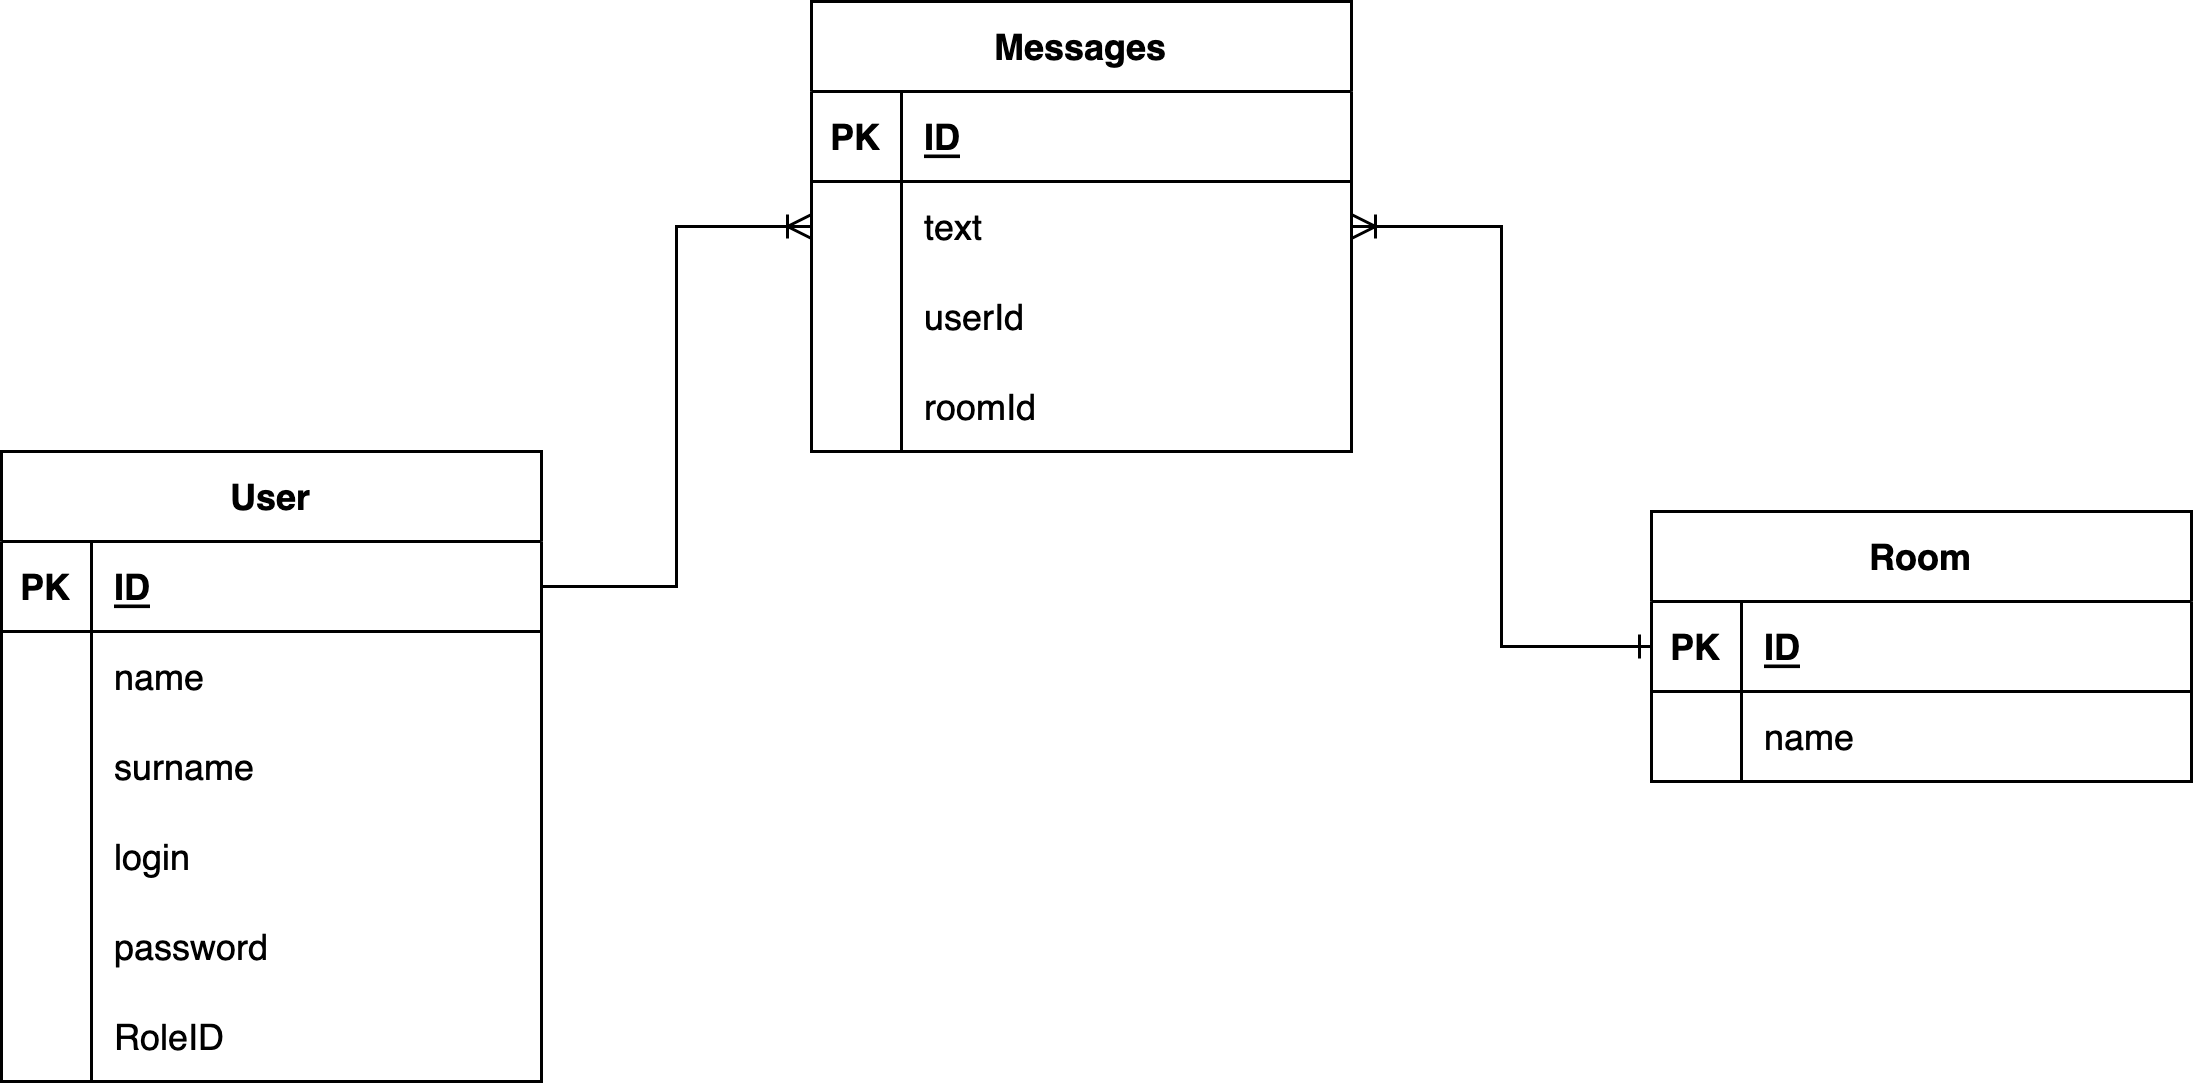

The diagram above was exported from draw.io. Its source (the exported page's mxGraphModel, read from the mxfile embedded in the PNG):
<mxGraphModel dx="954" dy="616" grid="1" gridSize="10" guides="1" tooltips="1" connect="1" arrows="1" fold="1" page="1" pageScale="1" pageWidth="827" pageHeight="1169" math="0" shadow="0">
  <root>
    <mxCell id="0" />
    <mxCell id="1" parent="0" />
    <mxCell id="yvZByU4_1nQ1qE9RPaDX-1" value="Messages" style="shape=table;startSize=30;container=1;collapsible=1;childLayout=tableLayout;fixedRows=1;rowLines=0;fontStyle=1;align=center;resizeLast=1;" vertex="1" parent="1">
      <mxGeometry x="300" y="110" width="180" height="150" as="geometry" />
    </mxCell>
    <mxCell id="yvZByU4_1nQ1qE9RPaDX-2" value="" style="shape=tableRow;horizontal=0;startSize=0;swimlaneHead=0;swimlaneBody=0;fillColor=none;collapsible=0;dropTarget=0;points=[[0,0.5],[1,0.5]];portConstraint=eastwest;top=0;left=0;right=0;bottom=1;" vertex="1" parent="yvZByU4_1nQ1qE9RPaDX-1">
      <mxGeometry y="30" width="180" height="30" as="geometry" />
    </mxCell>
    <mxCell id="yvZByU4_1nQ1qE9RPaDX-3" value="PK" style="shape=partialRectangle;connectable=0;fillColor=none;top=0;left=0;bottom=0;right=0;fontStyle=1;overflow=hidden;" vertex="1" parent="yvZByU4_1nQ1qE9RPaDX-2">
      <mxGeometry width="30" height="30" as="geometry">
        <mxRectangle width="30" height="30" as="alternateBounds" />
      </mxGeometry>
    </mxCell>
    <mxCell id="yvZByU4_1nQ1qE9RPaDX-4" value="ID" style="shape=partialRectangle;connectable=0;fillColor=none;top=0;left=0;bottom=0;right=0;align=left;spacingLeft=6;fontStyle=5;overflow=hidden;" vertex="1" parent="yvZByU4_1nQ1qE9RPaDX-2">
      <mxGeometry x="30" width="150" height="30" as="geometry">
        <mxRectangle width="150" height="30" as="alternateBounds" />
      </mxGeometry>
    </mxCell>
    <mxCell id="yvZByU4_1nQ1qE9RPaDX-5" style="shape=tableRow;horizontal=0;startSize=0;swimlaneHead=0;swimlaneBody=0;fillColor=none;collapsible=0;dropTarget=0;points=[[0,0.5],[1,0.5]];portConstraint=eastwest;top=0;left=0;right=0;bottom=0;" vertex="1" parent="yvZByU4_1nQ1qE9RPaDX-1">
      <mxGeometry y="60" width="180" height="30" as="geometry" />
    </mxCell>
    <mxCell id="yvZByU4_1nQ1qE9RPaDX-6" style="shape=partialRectangle;connectable=0;fillColor=none;top=0;left=0;bottom=0;right=0;editable=1;overflow=hidden;" vertex="1" parent="yvZByU4_1nQ1qE9RPaDX-5">
      <mxGeometry width="30" height="30" as="geometry">
        <mxRectangle width="30" height="30" as="alternateBounds" />
      </mxGeometry>
    </mxCell>
    <mxCell id="yvZByU4_1nQ1qE9RPaDX-7" value="text" style="shape=partialRectangle;connectable=0;fillColor=none;top=0;left=0;bottom=0;right=0;align=left;spacingLeft=6;overflow=hidden;" vertex="1" parent="yvZByU4_1nQ1qE9RPaDX-5">
      <mxGeometry x="30" width="150" height="30" as="geometry">
        <mxRectangle width="150" height="30" as="alternateBounds" />
      </mxGeometry>
    </mxCell>
    <mxCell id="yvZByU4_1nQ1qE9RPaDX-8" style="shape=tableRow;horizontal=0;startSize=0;swimlaneHead=0;swimlaneBody=0;fillColor=none;collapsible=0;dropTarget=0;points=[[0,0.5],[1,0.5]];portConstraint=eastwest;top=0;left=0;right=0;bottom=0;" vertex="1" parent="yvZByU4_1nQ1qE9RPaDX-1">
      <mxGeometry y="90" width="180" height="30" as="geometry" />
    </mxCell>
    <mxCell id="yvZByU4_1nQ1qE9RPaDX-9" style="shape=partialRectangle;connectable=0;fillColor=none;top=0;left=0;bottom=0;right=0;editable=1;overflow=hidden;" vertex="1" parent="yvZByU4_1nQ1qE9RPaDX-8">
      <mxGeometry width="30" height="30" as="geometry">
        <mxRectangle width="30" height="30" as="alternateBounds" />
      </mxGeometry>
    </mxCell>
    <mxCell id="yvZByU4_1nQ1qE9RPaDX-10" value="userId" style="shape=partialRectangle;connectable=0;fillColor=none;top=0;left=0;bottom=0;right=0;align=left;spacingLeft=6;overflow=hidden;" vertex="1" parent="yvZByU4_1nQ1qE9RPaDX-8">
      <mxGeometry x="30" width="150" height="30" as="geometry">
        <mxRectangle width="150" height="30" as="alternateBounds" />
      </mxGeometry>
    </mxCell>
    <mxCell id="yvZByU4_1nQ1qE9RPaDX-11" style="shape=tableRow;horizontal=0;startSize=0;swimlaneHead=0;swimlaneBody=0;fillColor=none;collapsible=0;dropTarget=0;points=[[0,0.5],[1,0.5]];portConstraint=eastwest;top=0;left=0;right=0;bottom=0;" vertex="1" parent="yvZByU4_1nQ1qE9RPaDX-1">
      <mxGeometry y="120" width="180" height="30" as="geometry" />
    </mxCell>
    <mxCell id="yvZByU4_1nQ1qE9RPaDX-12" style="shape=partialRectangle;connectable=0;fillColor=none;top=0;left=0;bottom=0;right=0;editable=1;overflow=hidden;" vertex="1" parent="yvZByU4_1nQ1qE9RPaDX-11">
      <mxGeometry width="30" height="30" as="geometry">
        <mxRectangle width="30" height="30" as="alternateBounds" />
      </mxGeometry>
    </mxCell>
    <mxCell id="yvZByU4_1nQ1qE9RPaDX-13" value="roomId" style="shape=partialRectangle;connectable=0;fillColor=none;top=0;left=0;bottom=0;right=0;align=left;spacingLeft=6;overflow=hidden;" vertex="1" parent="yvZByU4_1nQ1qE9RPaDX-11">
      <mxGeometry x="30" width="150" height="30" as="geometry">
        <mxRectangle width="150" height="30" as="alternateBounds" />
      </mxGeometry>
    </mxCell>
    <mxCell id="yvZByU4_1nQ1qE9RPaDX-23" value="User" style="shape=table;startSize=30;container=1;collapsible=1;childLayout=tableLayout;fixedRows=1;rowLines=0;fontStyle=1;align=center;resizeLast=1;" vertex="1" parent="1">
      <mxGeometry x="30" y="260" width="180" height="210" as="geometry" />
    </mxCell>
    <mxCell id="yvZByU4_1nQ1qE9RPaDX-24" value="" style="shape=tableRow;horizontal=0;startSize=0;swimlaneHead=0;swimlaneBody=0;fillColor=none;collapsible=0;dropTarget=0;points=[[0,0.5],[1,0.5]];portConstraint=eastwest;top=0;left=0;right=0;bottom=1;" vertex="1" parent="yvZByU4_1nQ1qE9RPaDX-23">
      <mxGeometry y="30" width="180" height="30" as="geometry" />
    </mxCell>
    <mxCell id="yvZByU4_1nQ1qE9RPaDX-25" value="PK" style="shape=partialRectangle;connectable=0;fillColor=none;top=0;left=0;bottom=0;right=0;fontStyle=1;overflow=hidden;" vertex="1" parent="yvZByU4_1nQ1qE9RPaDX-24">
      <mxGeometry width="30" height="30" as="geometry">
        <mxRectangle width="30" height="30" as="alternateBounds" />
      </mxGeometry>
    </mxCell>
    <mxCell id="yvZByU4_1nQ1qE9RPaDX-26" value="ID" style="shape=partialRectangle;connectable=0;fillColor=none;top=0;left=0;bottom=0;right=0;align=left;spacingLeft=6;fontStyle=5;overflow=hidden;" vertex="1" parent="yvZByU4_1nQ1qE9RPaDX-24">
      <mxGeometry x="30" width="150" height="30" as="geometry">
        <mxRectangle width="150" height="30" as="alternateBounds" />
      </mxGeometry>
    </mxCell>
    <mxCell id="yvZByU4_1nQ1qE9RPaDX-27" value="" style="shape=tableRow;horizontal=0;startSize=0;swimlaneHead=0;swimlaneBody=0;fillColor=none;collapsible=0;dropTarget=0;points=[[0,0.5],[1,0.5]];portConstraint=eastwest;top=0;left=0;right=0;bottom=0;" vertex="1" parent="yvZByU4_1nQ1qE9RPaDX-23">
      <mxGeometry y="60" width="180" height="30" as="geometry" />
    </mxCell>
    <mxCell id="yvZByU4_1nQ1qE9RPaDX-28" value="" style="shape=partialRectangle;connectable=0;fillColor=none;top=0;left=0;bottom=0;right=0;editable=1;overflow=hidden;" vertex="1" parent="yvZByU4_1nQ1qE9RPaDX-27">
      <mxGeometry width="30" height="30" as="geometry">
        <mxRectangle width="30" height="30" as="alternateBounds" />
      </mxGeometry>
    </mxCell>
    <mxCell id="yvZByU4_1nQ1qE9RPaDX-29" value="name" style="shape=partialRectangle;connectable=0;fillColor=none;top=0;left=0;bottom=0;right=0;align=left;spacingLeft=6;overflow=hidden;" vertex="1" parent="yvZByU4_1nQ1qE9RPaDX-27">
      <mxGeometry x="30" width="150" height="30" as="geometry">
        <mxRectangle width="150" height="30" as="alternateBounds" />
      </mxGeometry>
    </mxCell>
    <mxCell id="yvZByU4_1nQ1qE9RPaDX-30" style="shape=tableRow;horizontal=0;startSize=0;swimlaneHead=0;swimlaneBody=0;fillColor=none;collapsible=0;dropTarget=0;points=[[0,0.5],[1,0.5]];portConstraint=eastwest;top=0;left=0;right=0;bottom=0;" vertex="1" parent="yvZByU4_1nQ1qE9RPaDX-23">
      <mxGeometry y="90" width="180" height="30" as="geometry" />
    </mxCell>
    <mxCell id="yvZByU4_1nQ1qE9RPaDX-31" style="shape=partialRectangle;connectable=0;fillColor=none;top=0;left=0;bottom=0;right=0;editable=1;overflow=hidden;" vertex="1" parent="yvZByU4_1nQ1qE9RPaDX-30">
      <mxGeometry width="30" height="30" as="geometry">
        <mxRectangle width="30" height="30" as="alternateBounds" />
      </mxGeometry>
    </mxCell>
    <mxCell id="yvZByU4_1nQ1qE9RPaDX-32" value="surname" style="shape=partialRectangle;connectable=0;fillColor=none;top=0;left=0;bottom=0;right=0;align=left;spacingLeft=6;overflow=hidden;" vertex="1" parent="yvZByU4_1nQ1qE9RPaDX-30">
      <mxGeometry x="30" width="150" height="30" as="geometry">
        <mxRectangle width="150" height="30" as="alternateBounds" />
      </mxGeometry>
    </mxCell>
    <mxCell id="yvZByU4_1nQ1qE9RPaDX-33" style="shape=tableRow;horizontal=0;startSize=0;swimlaneHead=0;swimlaneBody=0;fillColor=none;collapsible=0;dropTarget=0;points=[[0,0.5],[1,0.5]];portConstraint=eastwest;top=0;left=0;right=0;bottom=0;" vertex="1" parent="yvZByU4_1nQ1qE9RPaDX-23">
      <mxGeometry y="120" width="180" height="30" as="geometry" />
    </mxCell>
    <mxCell id="yvZByU4_1nQ1qE9RPaDX-34" style="shape=partialRectangle;connectable=0;fillColor=none;top=0;left=0;bottom=0;right=0;editable=1;overflow=hidden;" vertex="1" parent="yvZByU4_1nQ1qE9RPaDX-33">
      <mxGeometry width="30" height="30" as="geometry">
        <mxRectangle width="30" height="30" as="alternateBounds" />
      </mxGeometry>
    </mxCell>
    <mxCell id="yvZByU4_1nQ1qE9RPaDX-35" value="login" style="shape=partialRectangle;connectable=0;fillColor=none;top=0;left=0;bottom=0;right=0;align=left;spacingLeft=6;overflow=hidden;" vertex="1" parent="yvZByU4_1nQ1qE9RPaDX-33">
      <mxGeometry x="30" width="150" height="30" as="geometry">
        <mxRectangle width="150" height="30" as="alternateBounds" />
      </mxGeometry>
    </mxCell>
    <mxCell id="yvZByU4_1nQ1qE9RPaDX-36" value="" style="shape=tableRow;horizontal=0;startSize=0;swimlaneHead=0;swimlaneBody=0;fillColor=none;collapsible=0;dropTarget=0;points=[[0,0.5],[1,0.5]];portConstraint=eastwest;top=0;left=0;right=0;bottom=0;" vertex="1" parent="yvZByU4_1nQ1qE9RPaDX-23">
      <mxGeometry y="150" width="180" height="30" as="geometry" />
    </mxCell>
    <mxCell id="yvZByU4_1nQ1qE9RPaDX-37" value="" style="shape=partialRectangle;connectable=0;fillColor=none;top=0;left=0;bottom=0;right=0;editable=1;overflow=hidden;" vertex="1" parent="yvZByU4_1nQ1qE9RPaDX-36">
      <mxGeometry width="30" height="30" as="geometry">
        <mxRectangle width="30" height="30" as="alternateBounds" />
      </mxGeometry>
    </mxCell>
    <mxCell id="yvZByU4_1nQ1qE9RPaDX-38" value="password" style="shape=partialRectangle;connectable=0;fillColor=none;top=0;left=0;bottom=0;right=0;align=left;spacingLeft=6;overflow=hidden;" vertex="1" parent="yvZByU4_1nQ1qE9RPaDX-36">
      <mxGeometry x="30" width="150" height="30" as="geometry">
        <mxRectangle width="150" height="30" as="alternateBounds" />
      </mxGeometry>
    </mxCell>
    <mxCell id="yvZByU4_1nQ1qE9RPaDX-39" style="shape=tableRow;horizontal=0;startSize=0;swimlaneHead=0;swimlaneBody=0;fillColor=none;collapsible=0;dropTarget=0;points=[[0,0.5],[1,0.5]];portConstraint=eastwest;top=0;left=0;right=0;bottom=0;" vertex="1" parent="yvZByU4_1nQ1qE9RPaDX-23">
      <mxGeometry y="180" width="180" height="30" as="geometry" />
    </mxCell>
    <mxCell id="yvZByU4_1nQ1qE9RPaDX-40" style="shape=partialRectangle;connectable=0;fillColor=none;top=0;left=0;bottom=0;right=0;editable=1;overflow=hidden;" vertex="1" parent="yvZByU4_1nQ1qE9RPaDX-39">
      <mxGeometry width="30" height="30" as="geometry">
        <mxRectangle width="30" height="30" as="alternateBounds" />
      </mxGeometry>
    </mxCell>
    <mxCell id="yvZByU4_1nQ1qE9RPaDX-41" value="RoleID" style="shape=partialRectangle;connectable=0;fillColor=none;top=0;left=0;bottom=0;right=0;align=left;spacingLeft=6;overflow=hidden;" vertex="1" parent="yvZByU4_1nQ1qE9RPaDX-39">
      <mxGeometry x="30" width="150" height="30" as="geometry">
        <mxRectangle width="150" height="30" as="alternateBounds" />
      </mxGeometry>
    </mxCell>
    <mxCell id="yvZByU4_1nQ1qE9RPaDX-42" style="edgeStyle=orthogonalEdgeStyle;rounded=0;orthogonalLoop=1;jettySize=auto;html=1;exitX=0;exitY=0.5;exitDx=0;exitDy=0;entryX=1;entryY=0.5;entryDx=0;entryDy=0;endArrow=none;endFill=0;startArrow=ERoneToMany;startFill=0;" edge="1" parent="1" source="yvZByU4_1nQ1qE9RPaDX-5" target="yvZByU4_1nQ1qE9RPaDX-24">
      <mxGeometry relative="1" as="geometry" />
    </mxCell>
    <mxCell id="yvZByU4_1nQ1qE9RPaDX-43" value="Room" style="shape=table;startSize=30;container=1;collapsible=1;childLayout=tableLayout;fixedRows=1;rowLines=0;fontStyle=1;align=center;resizeLast=1;" vertex="1" parent="1">
      <mxGeometry x="580" y="280" width="180" height="90" as="geometry" />
    </mxCell>
    <mxCell id="yvZByU4_1nQ1qE9RPaDX-44" value="" style="shape=tableRow;horizontal=0;startSize=0;swimlaneHead=0;swimlaneBody=0;fillColor=none;collapsible=0;dropTarget=0;points=[[0,0.5],[1,0.5]];portConstraint=eastwest;top=0;left=0;right=0;bottom=1;" vertex="1" parent="yvZByU4_1nQ1qE9RPaDX-43">
      <mxGeometry y="30" width="180" height="30" as="geometry" />
    </mxCell>
    <mxCell id="yvZByU4_1nQ1qE9RPaDX-45" value="PK" style="shape=partialRectangle;connectable=0;fillColor=none;top=0;left=0;bottom=0;right=0;fontStyle=1;overflow=hidden;" vertex="1" parent="yvZByU4_1nQ1qE9RPaDX-44">
      <mxGeometry width="30" height="30" as="geometry">
        <mxRectangle width="30" height="30" as="alternateBounds" />
      </mxGeometry>
    </mxCell>
    <mxCell id="yvZByU4_1nQ1qE9RPaDX-46" value="ID" style="shape=partialRectangle;connectable=0;fillColor=none;top=0;left=0;bottom=0;right=0;align=left;spacingLeft=6;fontStyle=5;overflow=hidden;" vertex="1" parent="yvZByU4_1nQ1qE9RPaDX-44">
      <mxGeometry x="30" width="150" height="30" as="geometry">
        <mxRectangle width="150" height="30" as="alternateBounds" />
      </mxGeometry>
    </mxCell>
    <mxCell id="yvZByU4_1nQ1qE9RPaDX-47" value="" style="shape=tableRow;horizontal=0;startSize=0;swimlaneHead=0;swimlaneBody=0;fillColor=none;collapsible=0;dropTarget=0;points=[[0,0.5],[1,0.5]];portConstraint=eastwest;top=0;left=0;right=0;bottom=0;" vertex="1" parent="yvZByU4_1nQ1qE9RPaDX-43">
      <mxGeometry y="60" width="180" height="30" as="geometry" />
    </mxCell>
    <mxCell id="yvZByU4_1nQ1qE9RPaDX-48" value="" style="shape=partialRectangle;connectable=0;fillColor=none;top=0;left=0;bottom=0;right=0;editable=1;overflow=hidden;" vertex="1" parent="yvZByU4_1nQ1qE9RPaDX-47">
      <mxGeometry width="30" height="30" as="geometry">
        <mxRectangle width="30" height="30" as="alternateBounds" />
      </mxGeometry>
    </mxCell>
    <mxCell id="yvZByU4_1nQ1qE9RPaDX-49" value="name" style="shape=partialRectangle;connectable=0;fillColor=none;top=0;left=0;bottom=0;right=0;align=left;spacingLeft=6;overflow=hidden;" vertex="1" parent="yvZByU4_1nQ1qE9RPaDX-47">
      <mxGeometry x="30" width="150" height="30" as="geometry">
        <mxRectangle width="150" height="30" as="alternateBounds" />
      </mxGeometry>
    </mxCell>
    <mxCell id="yvZByU4_1nQ1qE9RPaDX-50" style="edgeStyle=orthogonalEdgeStyle;rounded=0;orthogonalLoop=1;jettySize=auto;html=1;exitX=1;exitY=0.5;exitDx=0;exitDy=0;entryX=0;entryY=0.5;entryDx=0;entryDy=0;endArrow=ERone;endFill=0;startArrow=ERoneToMany;startFill=0;" edge="1" parent="1" source="yvZByU4_1nQ1qE9RPaDX-5" target="yvZByU4_1nQ1qE9RPaDX-44">
      <mxGeometry relative="1" as="geometry" />
    </mxCell>
  </root>
</mxGraphModel>